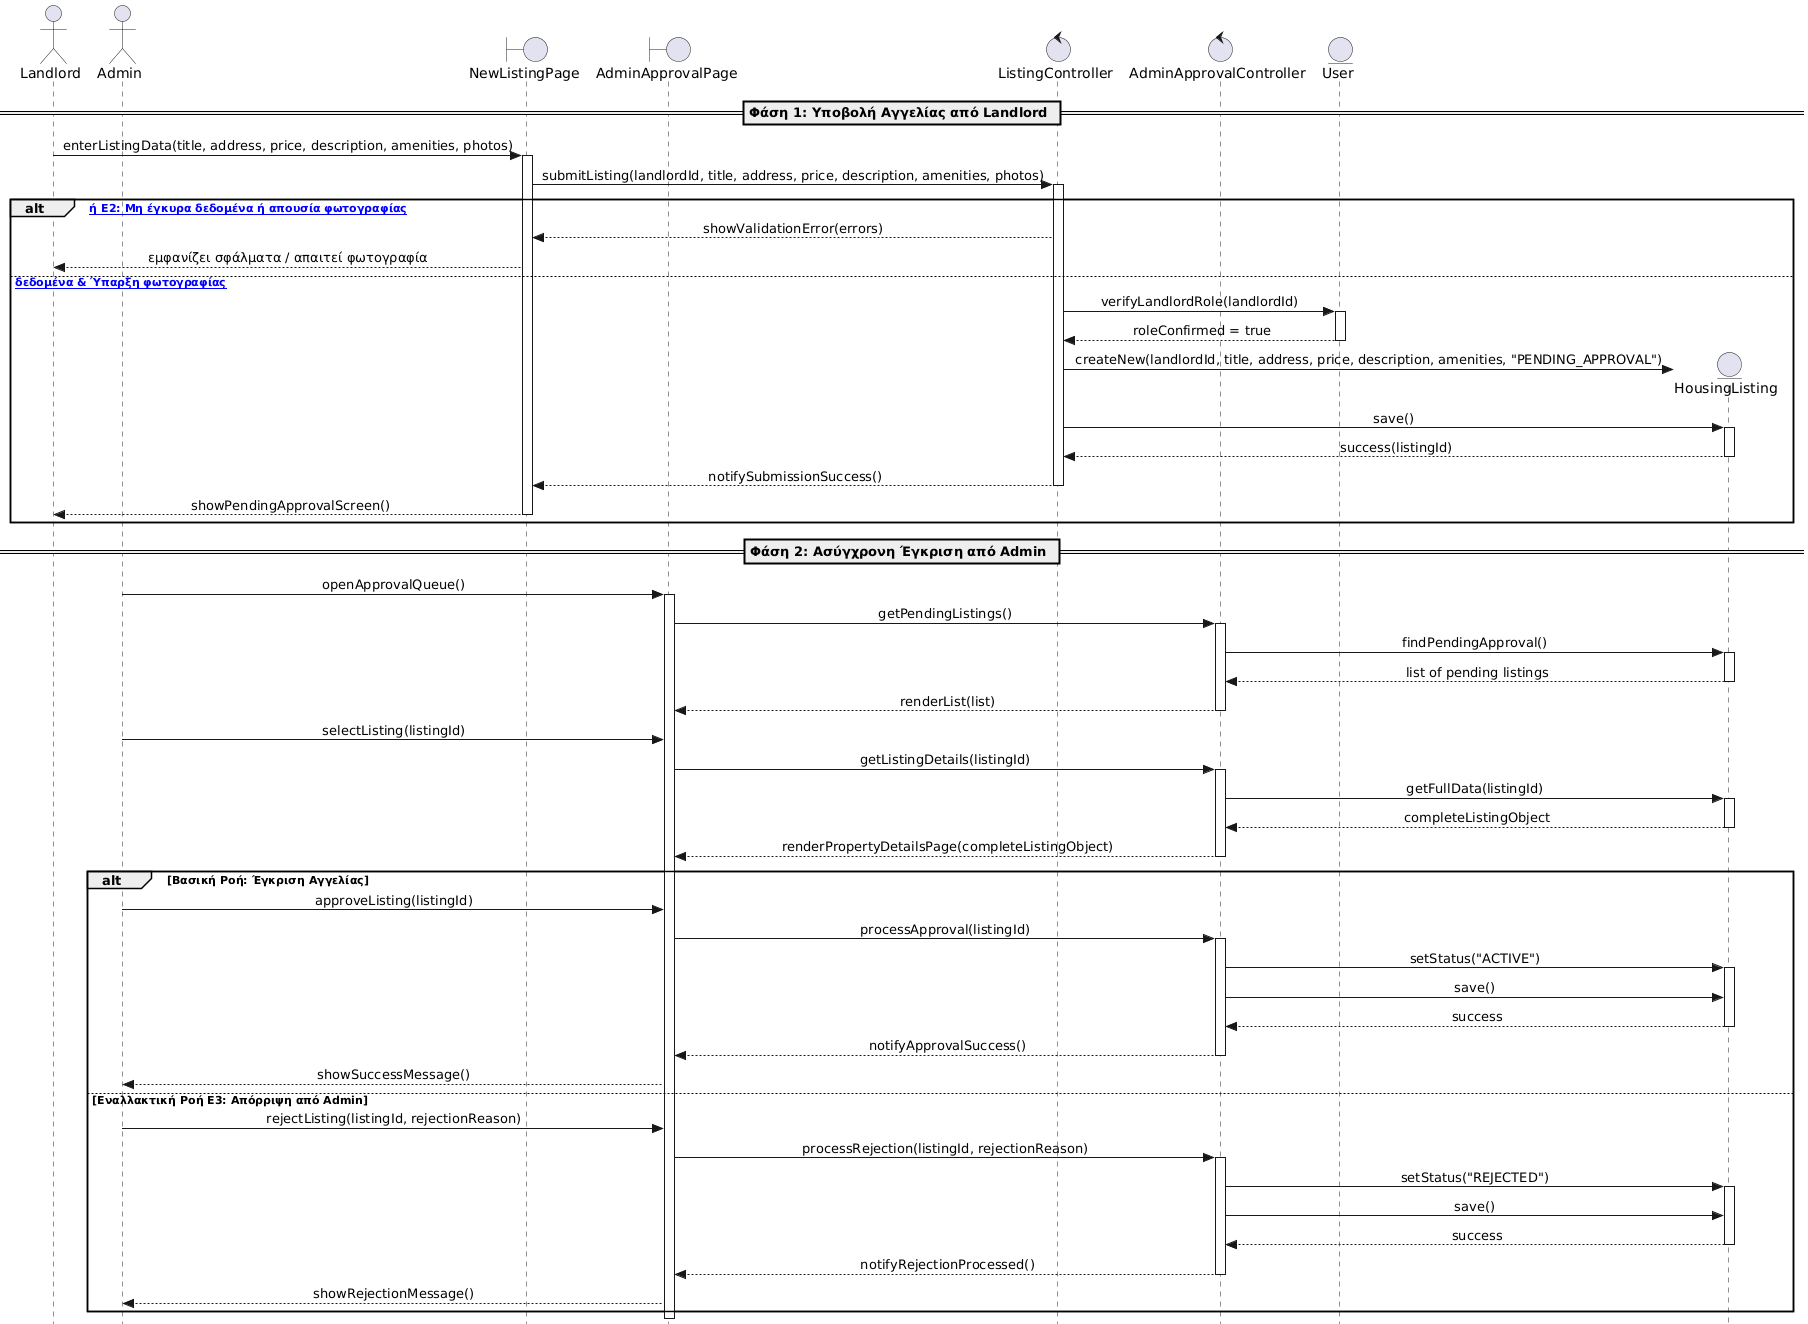

The diagram above was rendered by PlantUML. Its source (embedded in the PNG):
@startuml
skinparam style strictuml
skinparam sequenceMessageAlign center

actor "Landlord" as Landlord
actor "Admin" as Admin

boundary "NewListingPage" as UI
boundary "AdminApprovalPage" as AdminUI

control "ListingController" as Ctrl
control "AdminApprovalController" as ApprovalCtrl

entity "User" as UserModel
entity "HousingListing" as ListingModel

== Φάση 1: Υποβολή Αγγελίας από Landlord ==

Landlord -> UI : enterListingData(title, address, price, description, amenities, photos)
activate UI
UI -> Ctrl : submitListing(landlordId, title, address, price, description, amenities, photos)
activate Ctrl

alt [Ε1 ή Ε2: Μη έγκυρα δεδομένα ή απουσία φωτογραφίας]
    Ctrl --> UI : showValidationError(errors)
    UI --> Landlord : εμφανίζει σφάλματα / απαιτεί φωτογραφία
else [Έγκυρα δεδομένα & Ύπαρξη φωτογραφίας]
    Ctrl -> UserModel : verifyLandlordRole(landlordId)
    activate UserModel
    UserModel --> Ctrl : roleConfirmed = true
    deactivate UserModel

    create ListingModel
    Ctrl -> ListingModel : createNew(landlordId, title, address, price, description, amenities, "PENDING_APPROVAL")
    Ctrl -> ListingModel : save()
    activate ListingModel
    ListingModel --> Ctrl : success(listingId)
    deactivate ListingModel

    Ctrl --> UI : notifySubmissionSuccess()
    deactivate Ctrl
    UI --> Landlord : showPendingApprovalScreen()
    deactivate UI
end

== Φάση 2: Ασύγχρονη Έγκριση από Admin ==

Admin -> AdminUI : openApprovalQueue()
activate AdminUI
AdminUI -> ApprovalCtrl : getPendingListings()
activate ApprovalCtrl

ApprovalCtrl -> ListingModel : findPendingApproval()
activate ListingModel
ListingModel --> ApprovalCtrl : list of pending listings
deactivate ListingModel
ApprovalCtrl --> AdminUI : renderList(list)
deactivate ApprovalCtrl

Admin -> AdminUI : selectListing(listingId)
AdminUI -> ApprovalCtrl : getListingDetails(listingId)
activate ApprovalCtrl
ApprovalCtrl -> ListingModel : getFullData(listingId)
activate ListingModel
ListingModel --> ApprovalCtrl : completeListingObject
deactivate ListingModel
ApprovalCtrl --> AdminUI : renderPropertyDetailsPage(completeListingObject)
deactivate ApprovalCtrl

alt Βασική Ροή: Έγκριση Αγγελίας
    Admin -> AdminUI : approveListing(listingId)
    AdminUI -> ApprovalCtrl : processApproval(listingId)
    activate ApprovalCtrl
    
    ApprovalCtrl -> ListingModel : setStatus("ACTIVE")
    activate ListingModel
    ApprovalCtrl -> ListingModel : save()
    ListingModel --> ApprovalCtrl : success
    deactivate ListingModel
    
    ApprovalCtrl --> AdminUI : notifyApprovalSuccess()
    deactivate ApprovalCtrl
    AdminUI --> Admin : showSuccessMessage()

else Εναλλακτική Ροή Ε3: Απόρριψη από Admin
    Admin -> AdminUI : rejectListing(listingId, rejectionReason)
    AdminUI -> ApprovalCtrl : processRejection(listingId, rejectionReason)
    activate ApprovalCtrl
    
    ApprovalCtrl -> ListingModel : setStatus("REJECTED")
    activate ListingModel
    ApprovalCtrl -> ListingModel : save()
    ListingModel --> ApprovalCtrl : success
    deactivate ListingModel
    
    ApprovalCtrl --> AdminUI : notifyRejectionProcessed()
    deactivate ApprovalCtrl
    AdminUI --> Admin : showRejectionMessage()
end
deactivate AdminUI
@enduml